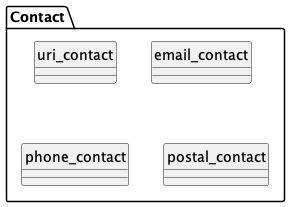

The diagram above was rendered by PlantUML. Its source (embedded in the PNG):
@startuml uml
skinparam monochrome true
skinparam linetype ortho
hide circle

package Contact {
  entity uri_contact
  entity email_contact
  entity phone_contact
  entity postal_contact
}

@enduml